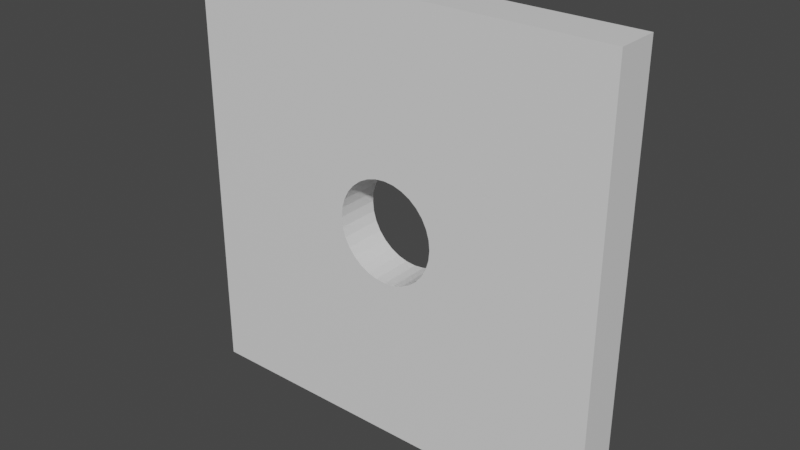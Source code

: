 # Source: holewall.blend  (saved by Blender 2.80.59; exported with 4.5.12 LTS)
import bpy
from mathutils import Matrix  # noqa: F401  (used for matrix-valued properties, if any)

bpy.ops.wm.read_factory_settings(use_empty=True)
scene = bpy.context.scene
scene.name = 'Scene'

# ---- collections
col_collection = bpy.data.collections.new('Collection'); scene.collection.children.link(col_collection)

# ---- materials (node trees are filled in below, after node groups)
mat_material = bpy.data.materials.new('Material')
mat_material.alpha_threshold = 0.0
mat_material.use_transparent_shadow = False
mat_material.roughness = 0.5
mat_material.line_color = (0.0, 0.0, 0.0, 1.0)

# ---- material node trees
mat_material.use_nodes = True; mat_material.node_tree.nodes.clear()
_N = mat_material.node_tree.nodes; _L = mat_material.node_tree.links
n0 = _N.new('ShaderNodeOutputMaterial'); n0.name = 'Material Output'; n0.location = (300, 300)
n1 = _N.new('ShaderNodeBsdfPrincipled'); n1.name = 'Principled BSDF'; n1.location = (10, 300)
n1.distribution = 'GGX'
n1.subsurface_method = 'BURLEY'
n1.inputs[3].default_value = 1.45
_L.new(n1.outputs[0], n0.inputs[0])
n0.is_active_output = True

# ---- world
world_world = bpy.data.worlds.new('World'); scene.world = world_world
world_world.use_nodes = True; world_world.node_tree.nodes.clear()
_N = world_world.node_tree.nodes; _L = world_world.node_tree.links
n0 = _N.new('ShaderNodeOutputWorld'); n0.name = 'World Output'; n0.location = (300, 300)
n1 = _N.new('ShaderNodeBackground'); n1.name = 'Background'; n1.location = (10, 300)
n1.inputs[0].default_value = (0.05088, 0.05088, 0.05088, 1.0)
_L.new(n1.outputs[0], n0.inputs[0])
n0.is_active_output = True
world_world.color = (0.05088, 0.05088, 0.05088)
world_world.use_sun_shadow = False
world_world.sun_shadow_jitter_overblur = 0.0

# ---- meshes
me_cube = bpy.data.meshes.new('Cube')
me_cube.from_pydata([(1.0, 1.0, 1.0), (1.0, 1.0, -1.0), (1.0, -1.0, 1.0), (1.0, -1.0, -1.0), (-1.0, 1.0, 1.0), (-1.0, 1.0, -1.0), (-1.0, -1.0, 1.0), (-1.0, -1.0, -1.0), (-0.08993, -1.0, 0.2171), (-0.08993, 1.0, 0.2171), (0.0, -1.0, 0.235), (0.0, 1.0, 0.235), (-0.04585, -1.0, 0.2305), (-0.04585, 1.0, 0.2305), (-0.1954, -1.0, -0.1306), (-0.1954, 1.0, -0.1306), (-0.1662, -1.0, -0.1662), (-0.1662, 1.0, -0.1662), (-0.2171, -1.0, -0.08993), (-0.2171, 1.0, -0.08993), (-0.1306, -1.0, -0.1954), (-0.1306, 1.0, -0.1954), (-7.658e-08, -1.0, -0.235), (-7.658e-08, 1.0, -0.235), (0.04585, -1.0, -0.2305), (0.04585, 1.0, -0.2305), (-0.04585, -1.0, -0.2305), (-0.04585, 1.0, -0.2305), (0.2305, -1.0, 0.04585), (0.2305, 1.0, 0.04585), (0.1662, -1.0, 0.1662), (0.1662, 1.0, 0.1662), (0.1306, -1.0, 0.1954), (0.1306, 1.0, 0.1954), (0.08993, -1.0, -0.2171), (0.08993, 1.0, -0.2171), (0.2171, -1.0, 0.08993), (0.2171, 1.0, 0.08993), (-0.1954, -1.0, 0.1306), (-0.1954, 1.0, 0.1306), (-0.1662, -1.0, 0.1662), (-0.1662, 1.0, 0.1662), (0.04585, -1.0, 0.2305), (0.04585, 1.0, 0.2305), (-0.2171, -1.0, 0.08993), (-0.2171, 1.0, 0.08993), (0.2171, -1.0, -0.08993), (0.2171, 1.0, -0.08993), (0.2305, -1.0, -0.04585), (0.2305, 1.0, -0.04585), (0.1954, -1.0, -0.1306), (0.1954, 1.0, -0.1306), (0.235, -1.0, 1.337e-08), (0.235, 1.0, 2.211e-08), (-0.2305, -1.0, -0.04585), (-0.2305, 1.0, -0.04585), (-0.1306, -1.0, 0.1954), (-0.1306, 1.0, 0.1954), (-0.08993, -1.0, -0.2171), (-0.08993, 1.0, -0.2171), (-0.235, -1.0, 2.226e-07), (-0.235, 1.0, 2.313e-07), (0.1954, -1.0, 0.1306), (0.1954, 1.0, 0.1306), (0.1662, -1.0, -0.1662), (0.1662, 1.0, -0.1662), (0.1306, -1.0, -0.1954), (0.1306, 1.0, -0.1954), (-0.2305, -1.0, 0.04585), (-0.2305, 1.0, 0.04585), (0.08993, -1.0, 0.2171), (0.08993, 1.0, 0.2171)], [], [(0, 4, 6, 2), (3, 2, 52, 48, 46, 50, 64, 66, 34, 24, 22, 26, 58, 20, 16, 14, 18, 54, 60, 6, 7), (7, 6, 4, 5), (5, 1, 3, 7), (1, 0, 2, 3), (5, 4, 61, 55, 19, 15, 17, 21, 59, 27, 23, 25, 35, 67, 65, 51, 47, 49, 53, 0, 1), (49, 48, 52, 53), (65, 64, 50, 51), (51, 50, 46, 47), (69, 68, 60, 61), (29, 28, 36, 37), (53, 52, 28, 29), (63, 62, 30, 31), (11, 10, 12, 13), (27, 26, 22, 23), (39, 38, 44, 45), (23, 22, 24, 25), (13, 12, 8, 9), (31, 30, 32, 33), (21, 20, 58, 59), (33, 32, 70, 71), (67, 66, 64, 65), (57, 56, 40, 41), (45, 44, 68, 69), (6, 60, 68, 44, 38, 40, 56, 8, 12, 10, 42, 70, 32, 30, 62, 36, 28, 52, 2), (35, 34, 66, 67), (17, 16, 20, 21), (19, 18, 14, 15), (37, 36, 62, 63), (43, 42, 10, 11), (61, 60, 54, 55), (47, 46, 48, 49), (59, 58, 26, 27), (9, 8, 56, 57), (71, 70, 42, 43), (25, 24, 34, 35), (55, 54, 18, 19), (41, 40, 38, 39), (0, 53, 29, 37, 63, 31, 33, 71, 43, 11, 13, 9, 57, 41, 39, 45, 69, 61, 4), (15, 14, 16, 17)])
_uv = me_cube.uv_layers.new(name='UVMap')
_uv.uv.foreach_set('vector', [0.375, 0.0, 0.625, 0.0, 0.625, 0.25, 0.375, 0.25, 0.375, 0.25, 0.625, 0.25, 0.5, 0.3456, 0.4943, 0.3462, 0.4888, 0.3479, 0.4837, 0.3506, 0.4792, 0.3542, 0.4756, 0.3587, 0.4729, 0.3638, 0.4712, 0.3693, 0.4706, 0.375, 0.4712, 0.3807, 0.4729, 0.3862, 0.4756, 0.3913, 0.4792, 0.3958, 0.4837, 0.3994, 0.4888, 0.4021, 0.4943, 0.4038, 0.5, 0.4044, 0.625, 0.5, 0.375, 0.5, 0.375, 0.5, 0.625, 0.5, 0.625, 0.75, 0.375, 0.75, 0.375, 0.75, 0.625, 0.75, 0.625, 1.0, 0.375, 1.0, 0.125, 0.5, 0.375, 0.5, 0.375, 0.75, 0.125, 0.75, 0.625, 0.5, 0.875, 0.5, 0.75, 0.5956, 0.7443, 0.5962, 0.7388, 0.5979, 0.7337, 0.6006, 0.7292, 0.6042, 0.7256, 0.6087, 0.7229, 0.6138, 0.7212, 0.6193, 0.7206, 0.625, 0.7212, 0.6307, 0.7229, 0.6362, 0.7256, 0.6413, 0.7292, 0.6458, 0.7337, 0.6494, 0.7388, 0.6521, 0.7443, 0.6538, 0.75, 0.6544, 0.875, 0.75, 0.625, 0.75, 0.7188, 0.7148, 0.7188, 0.7852, 0.75, 0.7852, 0.75, 0.7148, 0.625, 0.7148, 0.625, 0.7852, 0.6562, 0.7852, 0.6562, 0.7148, 0.6562, 0.7148, 0.6562, 0.7852, 0.6875, 0.7852, 0.6875, 0.7148, 0.2188, 0.7148, 0.2188, 0.7852, 0.25, 0.7852, 0.25, 0.7148, 0.7812, 0.7148, 0.7812, 0.7852, 0.8125, 0.7852, 0.8125, 0.7148, 0.75, 0.7148, 0.75, 0.7852, 0.7812, 0.7852, 0.7812, 0.7148, 0.8438, 0.7148, 0.8438, 0.7852, 0.875, 0.7852, 0.875, 0.7148, 0.0, 0.7148, 0.0, 0.7852, 0.03125, 0.7852, 0.03125, 0.7148, 0.4688, 0.7148, 0.4688, 0.7852, 0.5, 0.7852, 0.5, 0.7148, 0.1562, 0.7148, 0.1562, 0.7852, 0.1875, 0.7852, 0.1875, 0.7148, 0.5, 0.7148, 0.5, 0.7852, 0.5312, 0.7852, 0.5312, 0.7148, 0.03125, 0.7148, 0.03125, 0.7852, 0.0625, 0.7852, 0.0625, 0.7148, 0.875, 0.7148, 0.875, 0.7852, 0.9062, 0.7852, 0.9062, 0.7148, 0.4062, 0.7148, 0.4062, 0.7852, 0.4375, 0.7852, 0.4375, 0.7148, 0.9062, 0.7148, 0.9062, 0.7852, 0.9375, 0.7852, 0.9375, 0.7148, 0.5938, 0.7148, 0.5938, 0.7852, 0.625, 0.7852, 0.625, 0.7148, 0.09375, 0.7148, 0.09375, 0.7852, 0.125, 0.7852, 0.125, 0.7148, 0.1875, 0.7148, 0.1875, 0.7852, 0.2188, 0.7852, 0.2188, 0.7148, 0.625, 0.5, 0.5, 0.4044, 0.5057, 0.4038, 0.5112, 0.4021, 0.5163, 0.3994, 0.5208, 0.3958, 0.5244, 0.3913, 0.5271, 0.3862, 0.5288, 0.3807, 0.5294, 0.375, 0.5288, 0.3693, 0.5271, 0.3638, 0.5244, 0.3587, 0.5208, 0.3542, 0.5163, 0.3506, 0.5112, 0.3479, 0.5057, 0.3462, 0.5, 0.3456, 0.625, 0.25, 0.5625, 0.7148, 0.5625, 0.7852, 0.5938, 0.7852, 0.5938, 0.7148, 0.375, 0.7148, 0.375, 0.7852, 0.4062, 0.7852, 0.4062, 0.7148, 0.3125, 0.7148, 0.3125, 0.7852, 0.3438, 0.7852, 0.3438, 0.7148, 0.8125, 0.7148, 0.8125, 0.7852, 0.8438, 0.7852, 0.8438, 0.7148, 0.9688, 0.7148, 0.9688, 0.7852, 1.0, 0.7852, 1.0, 0.7148, 0.25, 0.7148, 0.25, 0.7852, 0.2812, 0.7852, 0.2812, 0.7148, 0.6875, 0.7148, 0.6875, 0.7852, 0.7188, 0.7852, 0.7188, 0.7148, 0.4375, 0.7148, 0.4375, 0.7852, 0.4688, 0.7852, 0.4688, 0.7148, 0.0625, 0.7148, 0.0625, 0.7852, 0.09375, 0.7852, 0.09375, 0.7148, 0.9375, 0.7148, 0.9375, 0.7852, 0.9688, 0.7852, 0.9688, 0.7148, 0.5312, 0.7148, 0.5312, 0.7852, 0.5625, 0.7852, 0.5625, 0.7148, 0.2812, 0.7148, 0.2812, 0.7852, 0.3125, 0.7852, 0.3125, 0.7148, 0.125, 0.7148, 0.125, 0.7852, 0.1562, 0.7852, 0.1562, 0.7148, 0.875, 0.75, 0.75, 0.6544, 0.7557, 0.6538, 0.7612, 0.6521, 0.7663, 0.6494, 0.7708, 0.6458, 0.7744, 0.6413, 0.7771, 0.6362, 0.7788, 0.6307, 0.7794, 0.625, 0.7788, 0.6193, 0.7771, 0.6138, 0.7744, 0.6087, 0.7708, 0.6042, 0.7663, 0.6006, 0.7612, 0.5979, 0.7557, 0.5962, 0.75, 0.5956, 0.875, 0.5, 0.3438, 0.7148, 0.3438, 0.7852, 0.375, 0.7852, 0.375, 0.7148])
_uv.active_render = True
_uv = me_cube.uv_layers.new(name='UVMap.001')
_uv.uv.foreach_set('vector', [0.0, 0.0, 0.0, 0.0, 0.0, 0.0, 0.0, 0.0, 0.0, 0.0, 0.0, 0.0, 0.0, 0.0, 0.0, 0.0, 0.0, 0.0, 0.0, 0.0, 0.0, 0.0, 0.0, 0.0, 0.0, 0.0, 0.0, 0.0, 0.0, 0.0, 0.0, 0.0, 0.0, 0.0, 0.0, 0.0, 0.0, 0.0, 0.0, 0.0, 0.0, 0.0, 0.0, 0.0, 0.0, 0.0, 0.0, 0.0, 0.0, 0.0, 0.0, 0.0, 0.0, 0.0, 0.0, 0.0, 0.0, 0.0, 0.0, 0.0, 0.0, 0.0, 0.0, 0.0, 0.0, 0.0, 0.0, 0.0, 0.0, 0.0, 0.0, 0.0, 0.0, 0.0, 0.0, 0.0, 0.0, 0.0, 0.0, 0.0, 0.0, 0.0, 0.0, 0.0, 0.0, 0.0, 0.0, 0.0, 0.0, 0.0, 0.0, 0.0, 0.0, 0.0, 0.0, 0.0, 0.0, 0.0, 0.0, 0.0, 0.0, 0.0, 0.0, 0.0, 0.0, 0.0, 0.0, 0.0, 0.0, 0.0, 0.0, 0.0, 0.0, 0.0, 0.0, 0.0, 0.0, 0.0, 0.0, 0.0, 0.0, 0.0, 0.0, 0.0, 0.0, 0.0, 0.0, 0.0, 0.0, 0.0, 0.0, 0.0, 0.0, 0.0, 0.0, 0.0, 0.0, 0.0, 0.0, 0.0, 0.0, 0.0, 0.0, 0.0, 0.0, 0.0, 0.0, 0.0, 0.0, 0.0, 0.0, 0.0, 0.0, 0.0, 0.0, 0.0, 0.0, 0.0, 0.0, 0.0, 0.0, 0.0, 0.0, 0.0, 0.0, 0.0, 0.0, 0.0, 0.0, 0.0, 0.0, 0.0, 0.0, 0.0, 0.0, 0.0, 0.0, 0.0, 0.0, 0.0, 0.0, 0.0, 0.0, 0.0, 0.0, 0.0, 0.0, 0.0, 0.0, 0.0, 0.0, 0.0, 0.0, 0.0, 0.0, 0.0, 0.0, 0.0, 0.0, 0.0, 0.0, 0.0, 0.0, 0.0, 0.0, 0.0, 0.0, 0.0, 0.0, 0.0, 0.0, 0.0, 0.0, 0.0, 0.0, 0.0, 0.0, 0.0, 0.0, 0.0, 0.0, 0.0, 0.0, 0.0, 0.0, 0.0, 0.0, 0.0, 0.0, 0.0, 0.0, 0.0, 0.0, 0.0, 0.0, 0.0, 0.0, 0.0, 0.0, 0.0, 0.0, 0.0, 0.0, 0.0, 0.0, 0.0, 0.0, 0.0, 0.0, 0.0, 0.0, 0.0, 0.0, 0.0, 0.0, 0.0, 0.0, 0.0, 0.0, 0.0, 0.0, 0.0, 0.0, 0.0, 0.0, 0.0, 0.0, 0.0, 0.0, 0.0, 0.0, 0.0, 0.0, 0.0, 0.0, 0.0, 0.0, 0.0, 0.0, 0.0, 0.0, 0.0, 0.0, 0.0, 0.0, 0.0, 0.0, 0.0, 0.0, 0.0, 0.0, 0.0, 0.0, 0.0, 0.0, 0.0, 0.0, 0.0, 0.0, 0.0, 0.0, 0.0, 0.0, 0.0, 0.0, 0.0, 0.0, 0.0, 0.0, 0.0, 0.0, 0.0, 0.0, 0.0, 0.0, 0.0, 0.0, 0.0, 0.0, 0.0, 0.0, 0.0, 0.0, 0.0, 0.0, 0.0, 0.0, 0.0, 0.0, 0.0, 0.0, 0.0, 0.0, 0.0, 0.0, 0.0, 0.0, 0.0, 0.0, 0.0, 0.0, 0.0, 0.0, 0.0, 0.0, 0.0, 0.0, 0.0, 0.0, 0.0, 0.0, 0.0, 0.0, 0.0, 0.0, 0.0, 0.0, 0.0, 0.0, 0.0, 0.0, 0.0, 0.0, 0.0, 0.0, 0.0, 0.0, 0.0, 0.0, 0.0, 0.0, 0.0, 0.0, 0.0, 0.0, 0.0, 0.0, 0.0, 0.0, 0.0, 0.0, 0.0, 0.0, 0.0, 0.0, 0.0, 0.0, 0.0, 0.0, 0.0, 0.0, 0.0, 0.0, 0.0, 0.0, 0.0, 0.0, 0.0, 0.0, 0.0, 0.0, 0.0, 0.0, 0.0, 0.0, 0.0, 0.0, 0.0, 0.0, 0.0, 0.0, 0.0, 0.0, 0.0, 0.0, 0.0, 0.0, 0.0, 0.0, 0.0, 0.0, 0.0, 0.0, 0.0, 0.0, 0.0, 0.0, 0.0, 0.0, 0.0, 0.0, 0.0, 0.0, 0.0, 0.0, 0.0, 0.0, 0.0, 0.0, 0.0, 0.0, 0.0, 0.0, 0.0, 0.0, 0.0, 0.0, 0.0])
me_cube.materials.append(mat_material)
me_cube.use_remesh_preserve_volume = False
me_cube.use_remesh_preserve_attributes = False
me_cube.use_mirror_vertex_groups = False
me_cube.update()

# ---- objects
ob_cube = bpy.data.objects.new('Cube', me_cube)

# ---- transforms, parenting, visibility, modifiers, constraints
ob_cube.location = (0.0, 0.0, 0.0)
ob_cube.scale = (10.0, 1.0, 10.0)
ob_cube.lock_rotations_4d = False
ob_cube.empty_display_type = 'ARROWS'
ob_cube.lineart.crease_threshold = 0.0

# ---- collection membership
col_collection.objects.link(ob_cube)

# ---- scene / render settings (as saved in the file)
scene.frame_start = 1; scene.frame_end = 250; scene.frame_set(1)
scene.render.engine = 'BLENDER_EEVEE_NEXT'
scene.cycles.use_denoising = False
scene.cycles.samples = 128
scene.cycles.sampling_pattern = 'TABULATED_SOBOL'
scene.cycles.use_adaptive_sampling = False
scene.cycles.use_light_tree = False
scene.view_settings.view_transform = 'Filmic'
bpy.context.view_layer.update()

# ---- added for rendering (the .blend has no active camera and no usable light): camera, sun
cam_auto = bpy.data.cameras.new('AutoCamera')
cam_auto.lens = 50.0
cam_auto.sensor_width = 36.0
cam_auto.clip_end = 1000.0
ob_auto_camera = bpy.data.objects.new('AutoCamera', cam_auto)
scene.collection.objects.link(ob_auto_camera)
ob_auto_camera.location = (26.2346, -31.4816, 20.9877)
ob_auto_camera.rotation_euler = (1.09748, -7.21219e-08, 0.694738)
scene.camera = ob_auto_camera
light_auto_sun = bpy.data.lights.new('AutoSun', 'SUN')
light_auto_sun.energy = 3.0
light_auto_sun.angle = 0.0523599
ob_auto_sun = bpy.data.objects.new('AutoSun', light_auto_sun)
scene.collection.objects.link(ob_auto_sun)
ob_auto_sun.rotation_euler = (0.872665, 0.174533, 0.523599)
bpy.context.view_layer.update()
